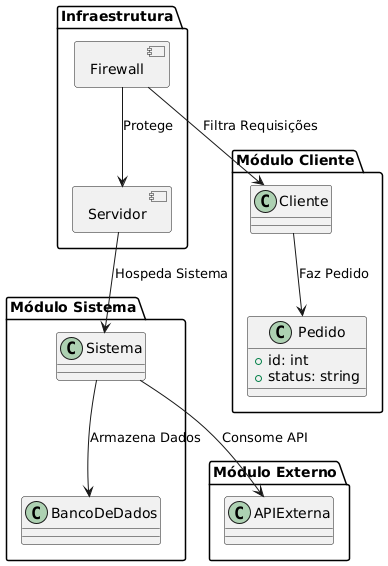

The diagram above was rendered by PlantUML. Its source (embedded in the PNG):
@startuml
package "Módulo Cliente" {
    class Cliente
    class Pedido {
        +id: int
        +status: string
    }
    Cliente --> Pedido : Faz Pedido
}

package "Módulo Sistema" {
    class Sistema
    class BancoDeDados
    Sistema --> BancoDeDados : Armazena Dados
}

package "Módulo Externo" {
    class APIExterna
    Sistema --> APIExterna : Consome API
}

package "Infraestrutura" {
    allowmixing
    component Servidor
    component Firewall
    Firewall --> Servidor : Protege
}

Servidor --> Sistema : Hospeda Sistema
Firewall --> Cliente : Filtra Requisições
@enduml